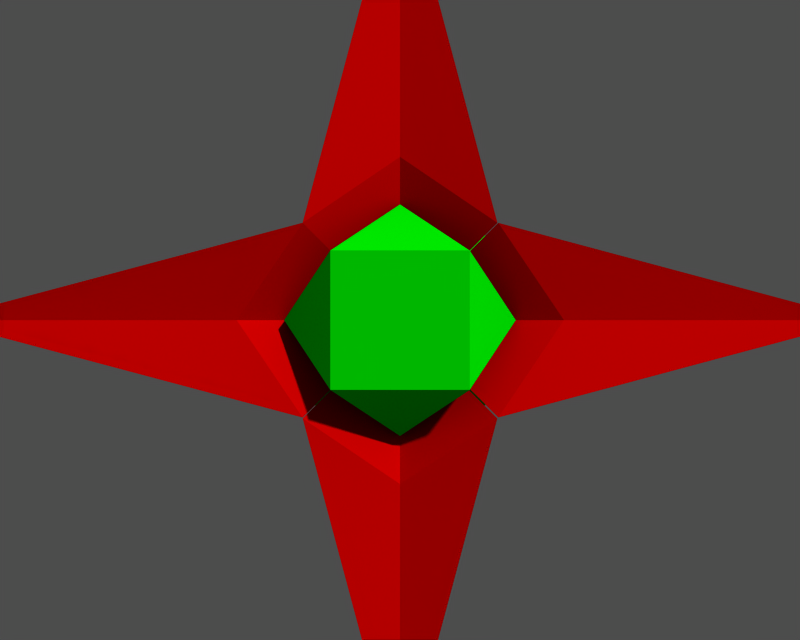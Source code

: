 # Source: S06.blend  (saved by Blender 2.27.0; exported with 4.5.12 LTS)
import bpy
from mathutils import Matrix  # noqa: F401  (used for matrix-valued properties, if any)

bpy.ops.wm.read_factory_settings(use_empty=True)
scene = bpy.context.scene
scene.name = '1'

# ---- collections
col_collection_1 = bpy.data.collections.new('Collection 1'); scene.collection.children.link(col_collection_1)

# ---- materials (node trees are filled in below, after node groups)
mat_material = bpy.data.materials.new('Material')
mat_material.alpha_threshold = 0.0
mat_material.preview_render_type = 'FLAT'
mat_material.diffuse_color = (0.0, 0.812, 0.0, 1.0)
mat_material.roughness = 0.0
mat_material.line_color = (0.0, 0.0, 0.0, 1.0)
mat_material_001 = bpy.data.materials.new('Material.001')
mat_material_001.alpha_threshold = 0.0
mat_material_001.preview_render_type = 'FLAT'
mat_material_001.diffuse_color = (0.7368, 0.0, 0.0, 1.0)
mat_material_001.roughness = 0.0
mat_material_001.line_color = (0.0, 0.0, 0.0, 1.0)

# ---- material node trees

# ---- cameras
cam_camera = bpy.data.cameras.new('Camera')
cam_camera.passepartout_alpha = 0.2
cam_camera.clip_end = 100.0
cam_camera.lens = 35.0
cam_camera.ortho_scale = 7.314
cam_camera.show_passepartout = False
cam_camera.show_safe_areas = True
cam_camera.dof.focus_distance = 0.0
cam_camera.dof.aperture_fstop = 128.0

# ---- meshes
me_cube = bpy.data.meshes.new('Cube')
me_cube.from_pydata([(2.091e-07, 2.1, 1.895e-10), (2.091e-07, 2.1, 1.895e-10), (2.091e-07, 2.1, 1.895e-10), (2.091e-07, 2.1, 1.895e-10), (1.107, -0.102, -8.76e-08), (0.6013, -1.426, -0.6013), (1.104e-07, -0.102, -1.107), (2.091e-07, 2.1, 1.895e-10), (2.091e-07, 2.1, 1.895e-10), (-1.107, -0.102, -2.05e-07), (-0.6013, -1.426, 0.6013), (-9.138e-08, -0.102, 1.107), (2.091e-07, 2.1, 1.895e-10), (0.6013, -1.426, 0.6013), (-0.6013, -1.426, -0.6013), (2.091e-07, 2.1, 1.895e-10), (2.091e-07, 2.1, 1.895e-10), (-0.8724, -0.1618, -0.8724), (0.8724, -0.1618, 0.8724), (-0.8724, -0.1618, 0.8724), (0.8724, -0.1618, -0.8724), (-1.057, -1.035, -3.242e-07), (-0.9895, -0.1319, -0.4362), (-0.3446, -1.08, -0.3446), (-0.4362, -0.1319, -0.9895), (8.602e-09, -1.035, -1.057), (0.4362, -0.1319, 0.9895), (0.3446, -1.08, 0.3446), (-1.552e-07, -1.035, 1.057), (1.057, -1.035, -1.604e-07), (0.9895, -0.1319, 0.4362), (-0.9895, -0.1319, 0.4362), (-0.3446, -1.08, 0.3446), (-0.4362, -0.1319, 0.9895), (0.3446, -1.08, -0.3446), (0.9895, -0.1319, -0.4362), (0.4362, -0.1319, -0.9895), (0.1723, -1.058, -0.7007), (0.7007, -1.058, -0.1723), (-0.1723, -1.058, 0.7007), (-0.7007, -1.058, 0.1723), (0.7007, -1.058, 0.1723), (0.1723, -1.058, 0.7007), (-0.7007, -1.058, -0.1723), (-0.1723, -1.058, -0.7007), (0.6013, -1.426, -2.056e-07), (-1.234e-07, -1.426, 0.6013), (-0.6013, -1.426, -3.084e-07), (-2.056e-08, -1.426, -0.6013), (-7.197e-08, -1.426, -2.57e-07)], [], [(0, 4, 35), (8, 19, 33), (12, 18, 30), (15, 17, 22), (1, 6, 24), (2, 11, 26), (3, 9, 31), (7, 20, 36), (36, 6, 1), (36, 1, 7), (31, 19, 8), (31, 8, 3), (26, 18, 12), (26, 12, 2), (24, 17, 15), (24, 15, 1), (22, 9, 3), (22, 3, 15), (4, 0, 30), (30, 0, 12), (33, 11, 2), (33, 2, 8), (35, 20, 7), (7, 0, 35), (2, 12, 16), (2, 16, 8), (0, 7, 16), (0, 16, 12), (1, 15, 16), (1, 16, 7), (3, 8, 16), (3, 16, 15), (6, 36, 37), (6, 37, 25), (20, 34, 37), (20, 37, 36), (5, 37, 34), (5, 34, 38), (20, 35, 38), (20, 38, 34), (4, 29, 38), (4, 38, 35), (11, 33, 39), (11, 39, 28), (19, 32, 39), (19, 39, 33), (10, 39, 32), (10, 32, 40), (19, 31, 40), (19, 40, 32), (9, 21, 40), (9, 40, 31), (4, 30, 41), (4, 41, 29), (18, 27, 41), (18, 41, 30), (13, 41, 27), (13, 27, 42), (18, 26, 42), (18, 42, 27), (11, 28, 42), (11, 42, 26), (9, 22, 43), (9, 43, 21), (17, 23, 43), (17, 43, 22), (14, 43, 23), (14, 23, 44), (17, 24, 44), (17, 44, 23), (6, 25, 44), (6, 44, 24), (5, 45, 49), (5, 49, 48), (13, 46, 49), (13, 49, 45), (10, 47, 49), (10, 49, 46), (14, 48, 49), (14, 49, 47), (10, 46, 28), (10, 28, 39), (13, 42, 28), (13, 28, 46), (13, 45, 29), (13, 29, 41), (5, 38, 29), (5, 29, 45), (5, 48, 25), (5, 25, 37), (14, 44, 25), (14, 25, 48), (14, 47, 21), (14, 21, 43), (10, 40, 21), (10, 21, 47)])
me_cube.materials.append(mat_material)
me_cube.use_remesh_preserve_volume = False
me_cube.use_remesh_preserve_attributes = False
me_cube.use_mirror_vertex_groups = False
me_cube.update()
me_cube_004 = bpy.data.meshes.new('Cube.004')
me_cube_004.from_pydata([(0.1723, -0.1575, -0.7007), (-1.822e-07, -1.003, -1.496), (-0.1723, -0.1575, -0.7007), (-0.4358, -1.083, -2.557), (0.4358, -0.9237, -0.4358), (-0.4358, -0.9237, -0.4358), (0.4358, -1.083, -2.557), (-2.295e-07, -0.1352, -1.057), (3.756e-07, -0.6811, -2.095e-07), (0.8716, -1.166, -0.8716), (-0.8716, -1.166, -0.8716), (-1.082e-06, -1.0, -4.243)], [], [(7, 0, 11), (11, 0, 6), (11, 6, 1), (11, 1, 3), (11, 3, 2), (11, 2, 7), (10, 2, 3), (9, 4, 1), (9, 1, 6), (8, 5, 1), (8, 1, 4), (10, 3, 1), (10, 1, 5), (6, 0, 9)])
me_cube_004.materials.append(mat_material_001)
me_cube_004.use_remesh_preserve_volume = False
me_cube_004.use_remesh_preserve_attributes = False
me_cube_004.use_mirror_vertex_groups = False
me_cube_004.update()
me_cube_002 = bpy.data.meshes.new('Cube.002')
me_cube_002.from_pydata([(0.7007, -0.1575, 0.1723), (1.496, -1.003, 1.911e-07), (0.7007, -0.1575, -0.1723), (2.557, -1.083, -0.4358), (0.4358, -0.9237, 0.4358), (0.4358, -0.9237, -0.4358), (2.557, -1.083, 0.4358), (1.057, -0.1352, 1.45e-08), (2.328e-07, -0.6811, 3.99e-07), (0.8716, -1.166, 0.8716), (0.8716, -1.166, -0.8716), (4.243, -1.0, -8.665e-08)], [], [(7, 0, 11), (11, 0, 6), (11, 6, 1), (11, 1, 3), (11, 3, 2), (11, 2, 7), (10, 2, 3), (9, 4, 1), (9, 1, 6), (8, 5, 1), (8, 1, 4), (10, 3, 1), (10, 1, 5), (6, 0, 9)])
me_cube_002.materials.append(mat_material_001)
me_cube_002.use_remesh_preserve_volume = False
me_cube_002.use_remesh_preserve_attributes = False
me_cube_002.use_mirror_vertex_groups = False
me_cube_002.update()
me_cube_003 = bpy.data.meshes.new('Cube.003')
me_cube_003.from_pydata([(-0.1723, -0.1575, 0.7007), (-4.375e-08, -1.003, 1.496), (0.1723, -0.1575, 0.7007), (0.4358, -1.083, 2.557), (-0.4358, -0.9237, 0.4358), (0.4358, -0.9237, 0.4358), (-0.4358, -1.083, 2.557), (6.992e-08, -0.1352, 1.057), (-3.756e-07, -0.6811, 2.561e-07), (-0.8716, -1.166, 0.8716), (0.8716, -1.166, 0.8716), (4.412e-07, -1.0, 4.243)], [], [(7, 0, 11), (11, 0, 6), (11, 6, 1), (11, 1, 3), (11, 3, 2), (11, 2, 7), (10, 2, 3), (9, 4, 1), (9, 1, 6), (8, 5, 1), (8, 1, 4), (10, 3, 1), (10, 1, 5), (6, 0, 9)])
me_cube_003.materials.append(mat_material_001)
me_cube_003.use_remesh_preserve_volume = False
me_cube_003.use_remesh_preserve_attributes = False
me_cube_003.use_mirror_vertex_groups = False
me_cube_003.update()
me_cube_001 = bpy.data.meshes.new('Cube.001')
me_cube_001.from_pydata([(-0.7007, -0.1575, -0.1723), (-1.496, -1.003, -3.483e-07), (-0.7007, -0.1575, 0.1723), (-2.557, -1.083, 0.4358), (-0.4358, -0.9237, -0.4358), (-0.4358, -0.9237, 0.4358), (-2.557, -1.083, -0.4358), (-1.057, -0.1352, -1.648e-07), (-2.328e-07, -0.6811, -3.523e-07), (-0.8716, -1.166, -0.8716), (-0.8716, -1.166, 0.8716), (-4.243, -1.0, -4.855e-07)], [], [(7, 0, 11), (11, 0, 6), (11, 6, 1), (11, 1, 3), (11, 3, 2), (11, 2, 7), (10, 2, 3), (9, 4, 1), (9, 1, 6), (8, 5, 1), (8, 1, 4), (10, 3, 1), (10, 1, 5), (6, 0, 9)])
me_cube_001.materials.append(mat_material_001)
me_cube_001.use_remesh_preserve_volume = False
me_cube_001.use_remesh_preserve_attributes = False
me_cube_001.use_mirror_vertex_groups = False
me_cube_001.update()

# ---- objects
ob_cube = bpy.data.objects.new('Cube', me_cube)
ob_camera = bpy.data.objects.new('Camera', cam_camera)
ob_cube_004 = bpy.data.objects.new('Cube.004', me_cube_004)
ob_cube_002 = bpy.data.objects.new('Cube.002', me_cube_002)
ob_cube_003 = bpy.data.objects.new('Cube.003', me_cube_003)
ob_cube_001 = bpy.data.objects.new('Cube.001', me_cube_001)

# ---- transforms, parenting, visibility, modifiers, constraints
ob_cube.location = (0.0, 0.0, 0.0)
ob_cube.lock_rotations_4d = False
ob_cube.empty_display_type = 'ARROWS'
ob_cube.color = (0.0, 0.0, 0.0, 1.0)
ob_cube.lineart.crease_threshold = 0.0
ob_camera.location = (0.0, -8.129, 0.0)
ob_camera.rotation_euler = (1.571, 0.0, 0.0)
ob_camera.lock_rotations_4d = False
ob_camera.empty_display_type = 'ARROWS'
ob_camera.color = (0.0, 0.0, 0.0, 0.0)
ob_camera.display_type = 'WIRE'
ob_camera.lineart.crease_threshold = 0.0
ob_cube_004.parent = ob_cube
ob_cube_004.location = (0.0, 0.0, 0.0)
ob_cube_004.rotation_euler = (0.008623, 0.0, 0.0)
ob_cube_004.lock_rotations_4d = False
ob_cube_004.empty_display_type = 'ARROWS'
ob_cube_004.color = (0.0, 0.0, 0.0, 1.0)
ob_cube_004.lineart.crease_threshold = 0.0
ob_cube_002.parent = ob_cube
ob_cube_002.location = (0.0, 0.0, 0.0)
ob_cube_002.rotation_euler = (0.0, 0.0, 0.008623)
ob_cube_002.lock_rotations_4d = False
ob_cube_002.empty_display_type = 'ARROWS'
ob_cube_002.color = (0.0, 0.0, 0.0, 1.0)
ob_cube_002.lineart.crease_threshold = 0.0
ob_cube_003.parent = ob_cube
ob_cube_003.location = (0.0, 0.0, 0.0)
ob_cube_003.lock_rotations_4d = False
ob_cube_003.empty_display_type = 'ARROWS'
ob_cube_003.color = (0.0, 0.0, 0.0, 1.0)
ob_cube_003.lineart.crease_threshold = 0.0
ob_cube_001.parent = ob_cube
ob_cube_001.location = (0.0, 0.0, 0.0)
ob_cube_001.lock_rotations_4d = False
ob_cube_001.empty_display_type = 'ARROWS'
ob_cube_001.color = (0.0, 0.0, 0.0, 1.0)
ob_cube_001.lineart.crease_threshold = 0.0

# ---- collection membership
col_collection_1.objects.link(ob_cube)
col_collection_1.objects.link(ob_camera)
col_collection_1.objects.link(ob_cube_004)
col_collection_1.objects.link(ob_cube_002)
col_collection_1.objects.link(ob_cube_003)
col_collection_1.objects.link(ob_cube_001)

# ---- scene / render settings (as saved in the file)
scene.camera = ob_camera
scene.frame_start = 1; scene.frame_end = 50; scene.frame_set(1)
scene.render.engine = 'BLENDER_EEVEE_NEXT'
scene.render.image_settings.file_format = 'TARGA'
scene.render.image_settings.color_mode = 'RGB'
scene.render.image_settings.quality = 95
scene.render.image_settings.compression = 95
scene.render.resolution_x = 320
scene.render.resolution_y = 256
scene.render.fps = 25
scene.render.dither_intensity = 0.0
scene.render.use_compositing = False
scene.render.use_sequencer = False
scene.render.use_file_extension = False
scene.render.bake_bias = 0.0
scene.render.use_stamp_time = False
scene.render.use_stamp_date = False
scene.render.use_stamp_frame = False
scene.render.use_stamp_camera = False
scene.render.use_stamp_scene = False
scene.render.use_stamp_filename = False
scene.render.use_stamp_render_time = False
scene.render.stamp_font_size = 0
scene.cycles.use_denoising = False
scene.cycles.samples = 10
scene.cycles.sampling_pattern = 'TABULATED_SOBOL'
scene.cycles.light_sampling_threshold = 0.0
scene.cycles.use_adaptive_sampling = False
scene.cycles.use_light_tree = False
scene.cycles.blur_glossy = 0.0
scene.cycles.volume_bounces = 1
scene.cycles.pixel_filter_type = 'GAUSSIAN'
scene.cycles.sample_clamp_indirect = 0.0
scene.view_settings.view_transform = 'Raw'
bpy.context.view_layer.update()

# ---- added for rendering (the .blend has no usable light): sun + grey world if the file has none
light_auto_sun = bpy.data.lights.new('AutoSun', 'SUN')
light_auto_sun.energy = 3.0
light_auto_sun.angle = 0.0523599
ob_auto_sun = bpy.data.objects.new('AutoSun', light_auto_sun)
scene.collection.objects.link(ob_auto_sun)
ob_auto_sun.rotation_euler = (0.872665, 0.174533, 0.523599)
if scene.world is None:
    world_auto = bpy.data.worlds.new('AutoWorld')
    world_auto.color = (0.3, 0.3, 0.3)
    scene.world = world_auto
bpy.context.view_layer.update()
